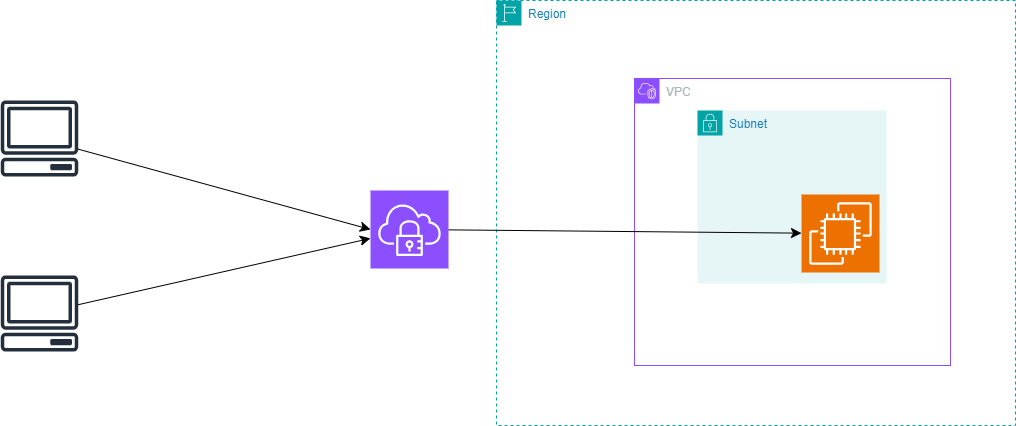

The diagram above was exported from draw.io. Its source (the exported page's mxGraphModel, read from the mxfile embedded in the PNG):
<mxGraphModel dx="1836" dy="761" grid="0" gridSize="10" guides="1" tooltips="1" connect="1" arrows="1" fold="1" page="0" pageScale="1" pageWidth="2336" pageHeight="1654" math="0" shadow="0">
  <root>
    <mxCell id="0" />
    <mxCell id="1" parent="0" />
    <mxCell id="bWxAzpz5KOd1JbdIlJbd-6" value="" style="sketch=0;outlineConnect=0;fontColor=#232F3E;gradientColor=none;fillColor=#232F3D;strokeColor=none;dashed=0;verticalLabelPosition=bottom;verticalAlign=top;align=center;html=1;fontSize=12;fontStyle=0;aspect=fixed;pointerEvents=1;shape=mxgraph.aws4.client;" vertex="1" parent="1">
      <mxGeometry x="-439" y="109" width="78" height="76" as="geometry" />
    </mxCell>
    <mxCell id="bWxAzpz5KOd1JbdIlJbd-14" style="edgeStyle=none;curved=1;rounded=0;orthogonalLoop=1;jettySize=auto;html=1;fontSize=12;startSize=8;endSize=8;" edge="1" parent="1" source="bWxAzpz5KOd1JbdIlJbd-7" target="bWxAzpz5KOd1JbdIlJbd-13">
      <mxGeometry relative="1" as="geometry" />
    </mxCell>
    <mxCell id="bWxAzpz5KOd1JbdIlJbd-7" value="" style="sketch=0;outlineConnect=0;fontColor=#232F3E;gradientColor=none;fillColor=#232F3D;strokeColor=none;dashed=0;verticalLabelPosition=bottom;verticalAlign=top;align=center;html=1;fontSize=12;fontStyle=0;aspect=fixed;pointerEvents=1;shape=mxgraph.aws4.client;" vertex="1" parent="1">
      <mxGeometry x="-439" y="284" width="78" height="76" as="geometry" />
    </mxCell>
    <mxCell id="bWxAzpz5KOd1JbdIlJbd-8" value="Region" style="points=[[0,0],[0.25,0],[0.5,0],[0.75,0],[1,0],[1,0.25],[1,0.5],[1,0.75],[1,1],[0.75,1],[0.5,1],[0.25,1],[0,1],[0,0.75],[0,0.5],[0,0.25]];outlineConnect=0;gradientColor=none;html=1;whiteSpace=wrap;fontSize=12;fontStyle=0;container=1;pointerEvents=0;collapsible=0;recursiveResize=0;shape=mxgraph.aws4.group;grIcon=mxgraph.aws4.group_region;strokeColor=#00A4A6;fillColor=none;verticalAlign=top;align=left;spacingLeft=30;fontColor=#147EBA;dashed=1;" vertex="1" parent="1">
      <mxGeometry x="57" y="9" width="519" height="425" as="geometry" />
    </mxCell>
    <mxCell id="bWxAzpz5KOd1JbdIlJbd-9" value="VPC" style="points=[[0,0],[0.25,0],[0.5,0],[0.75,0],[1,0],[1,0.25],[1,0.5],[1,0.75],[1,1],[0.75,1],[0.5,1],[0.25,1],[0,1],[0,0.75],[0,0.5],[0,0.25]];outlineConnect=0;gradientColor=none;html=1;whiteSpace=wrap;fontSize=12;fontStyle=0;container=1;pointerEvents=0;collapsible=0;recursiveResize=0;shape=mxgraph.aws4.group;grIcon=mxgraph.aws4.group_vpc2;strokeColor=#8C4FFF;fillColor=none;verticalAlign=top;align=left;spacingLeft=30;fontColor=#AAB7B8;dashed=0;" vertex="1" parent="bWxAzpz5KOd1JbdIlJbd-8">
      <mxGeometry x="138" y="78" width="316" height="287" as="geometry" />
    </mxCell>
    <mxCell id="bWxAzpz5KOd1JbdIlJbd-11" value="Subnet" style="points=[[0,0],[0.25,0],[0.5,0],[0.75,0],[1,0],[1,0.25],[1,0.5],[1,0.75],[1,1],[0.75,1],[0.5,1],[0.25,1],[0,1],[0,0.75],[0,0.5],[0,0.25]];outlineConnect=0;gradientColor=none;html=1;whiteSpace=wrap;fontSize=12;fontStyle=0;container=1;pointerEvents=0;collapsible=0;recursiveResize=0;shape=mxgraph.aws4.group;grIcon=mxgraph.aws4.group_security_group;grStroke=0;strokeColor=#00A4A6;fillColor=#E6F6F7;verticalAlign=top;align=left;spacingLeft=30;fontColor=#147EBA;dashed=0;" vertex="1" parent="bWxAzpz5KOd1JbdIlJbd-9">
      <mxGeometry x="63" y="32" width="189" height="173" as="geometry" />
    </mxCell>
    <mxCell id="bWxAzpz5KOd1JbdIlJbd-12" value="" style="sketch=0;points=[[0,0,0],[0.25,0,0],[0.5,0,0],[0.75,0,0],[1,0,0],[0,1,0],[0.25,1,0],[0.5,1,0],[0.75,1,0],[1,1,0],[0,0.25,0],[0,0.5,0],[0,0.75,0],[1,0.25,0],[1,0.5,0],[1,0.75,0]];outlineConnect=0;fontColor=#232F3E;fillColor=#ED7100;strokeColor=#ffffff;dashed=0;verticalLabelPosition=bottom;verticalAlign=top;align=center;html=1;fontSize=12;fontStyle=0;aspect=fixed;shape=mxgraph.aws4.resourceIcon;resIcon=mxgraph.aws4.ec2;" vertex="1" parent="bWxAzpz5KOd1JbdIlJbd-11">
      <mxGeometry x="104" y="84" width="78" height="78" as="geometry" />
    </mxCell>
    <mxCell id="bWxAzpz5KOd1JbdIlJbd-16" style="edgeStyle=none;curved=1;rounded=0;orthogonalLoop=1;jettySize=auto;html=1;fontSize=12;startSize=8;endSize=8;" edge="1" parent="1" source="bWxAzpz5KOd1JbdIlJbd-13" target="bWxAzpz5KOd1JbdIlJbd-12">
      <mxGeometry relative="1" as="geometry" />
    </mxCell>
    <mxCell id="bWxAzpz5KOd1JbdIlJbd-13" value="" style="sketch=0;points=[[0,0,0],[0.25,0,0],[0.5,0,0],[0.75,0,0],[1,0,0],[0,1,0],[0.25,1,0],[0.5,1,0],[0.75,1,0],[1,1,0],[0,0.25,0],[0,0.5,0],[0,0.75,0],[1,0.25,0],[1,0.5,0],[1,0.75,0]];outlineConnect=0;fontColor=#232F3E;fillColor=#8C4FFF;strokeColor=#ffffff;dashed=0;verticalLabelPosition=bottom;verticalAlign=top;align=center;html=1;fontSize=12;fontStyle=0;aspect=fixed;shape=mxgraph.aws4.resourceIcon;resIcon=mxgraph.aws4.client_vpn;" vertex="1" parent="1">
      <mxGeometry x="-69" y="199" width="78" height="78" as="geometry" />
    </mxCell>
    <mxCell id="bWxAzpz5KOd1JbdIlJbd-15" style="edgeStyle=none;curved=1;rounded=0;orthogonalLoop=1;jettySize=auto;html=1;entryX=0;entryY=0.5;entryDx=0;entryDy=0;entryPerimeter=0;fontSize=12;startSize=8;endSize=8;" edge="1" parent="1" source="bWxAzpz5KOd1JbdIlJbd-6" target="bWxAzpz5KOd1JbdIlJbd-13">
      <mxGeometry relative="1" as="geometry" />
    </mxCell>
  </root>
</mxGraphModel>